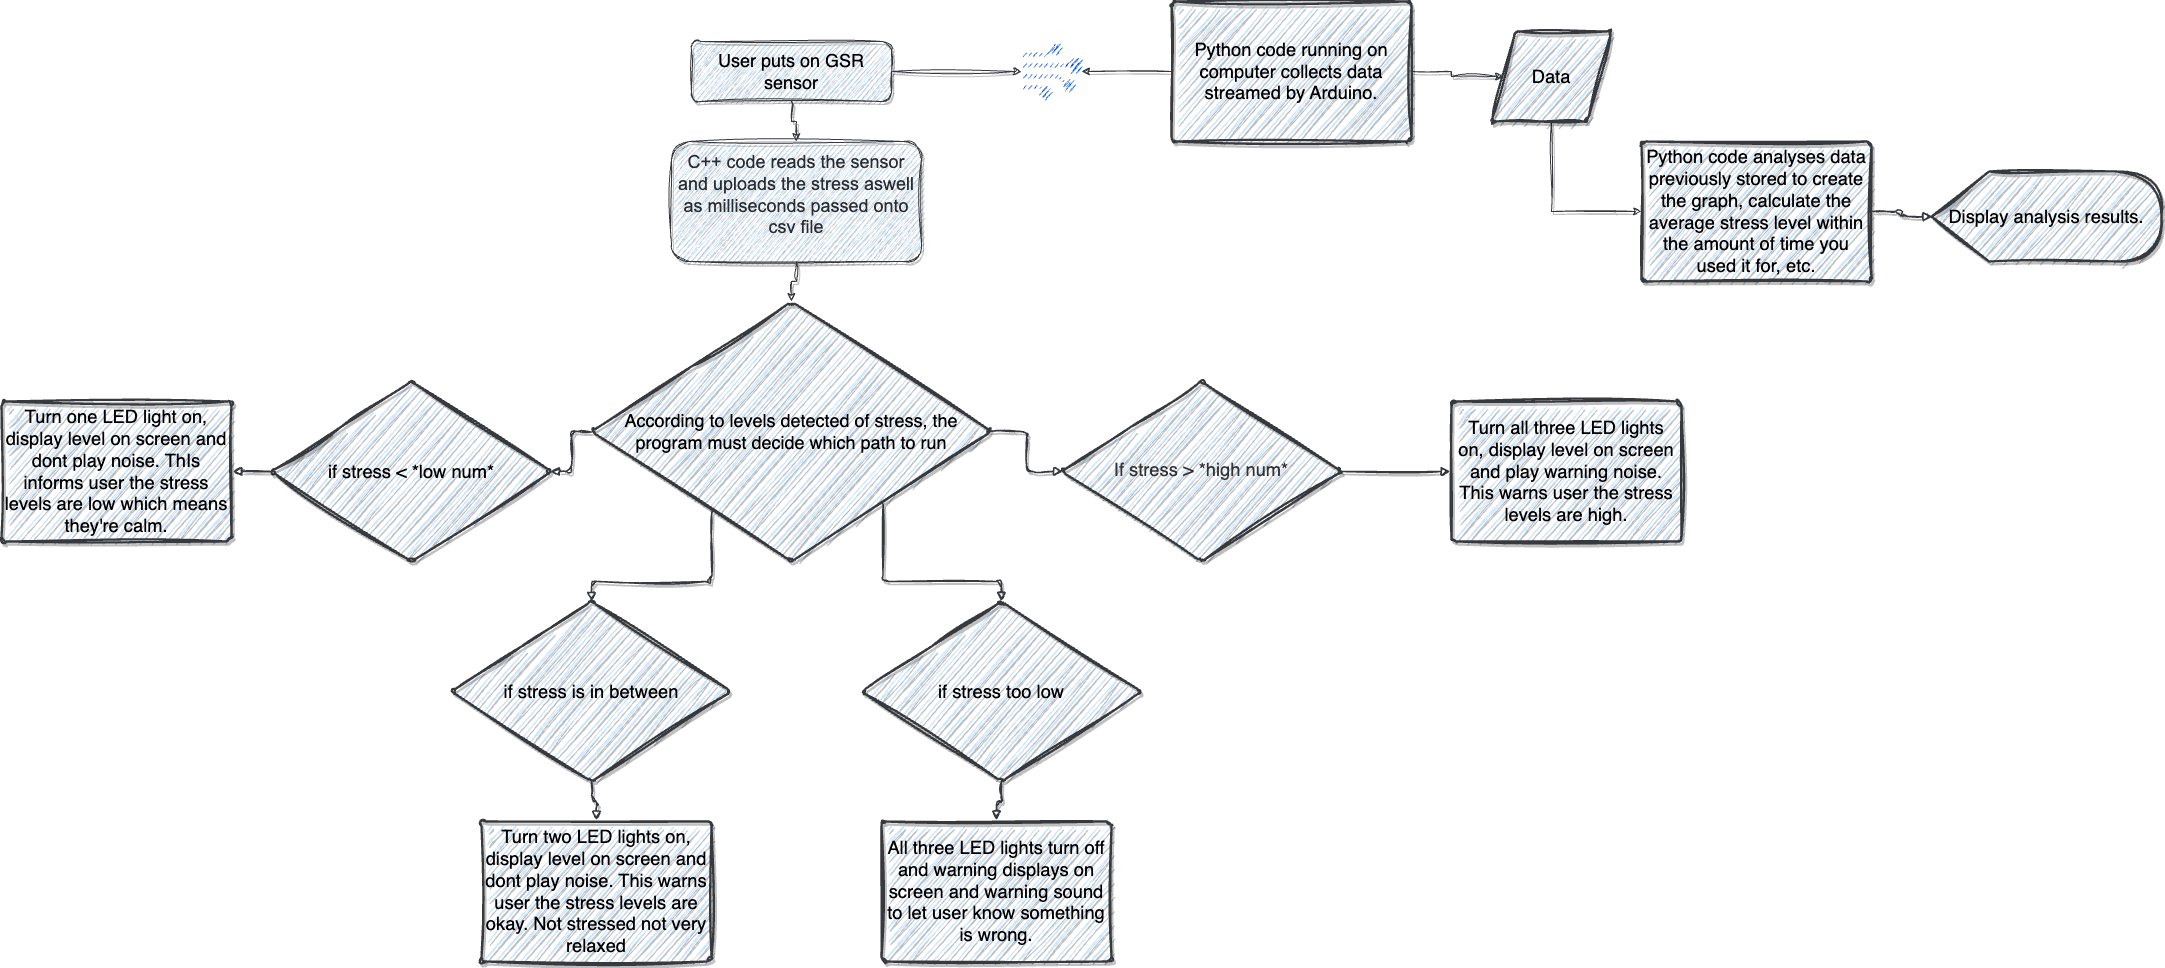

The diagram above was exported from draw.io. Its source (the exported page's mxGraphModel, read from the mxfile embedded in the PNG):
<mxGraphModel dx="3554" dy="1538" grid="1" gridSize="10" guides="1" tooltips="1" connect="1" arrows="1" fold="1" page="1" pageScale="1" pageWidth="1169" pageHeight="827" math="0" shadow="0">
  <root>
    <mxCell id="WIyWlLk6GJQsqaUBKTNV-0" />
    <mxCell id="WIyWlLk6GJQsqaUBKTNV-1" parent="WIyWlLk6GJQsqaUBKTNV-0" />
    <mxCell id="Ni8iwfUzkvJFOsJATI-E-1" style="edgeStyle=orthogonalEdgeStyle;rounded=0;orthogonalLoop=1;jettySize=auto;html=1;exitX=0.5;exitY=1;exitDx=0;exitDy=0;entryX=0.5;entryY=0;entryDx=0;entryDy=0;fillColor=#cce5ff;strokeColor=#36393d;sketch=1;curveFitting=1;jiggle=2;shadow=1;" edge="1" parent="WIyWlLk6GJQsqaUBKTNV-1" source="WIyWlLk6GJQsqaUBKTNV-3" target="Ni8iwfUzkvJFOsJATI-E-0">
      <mxGeometry relative="1" as="geometry" />
    </mxCell>
    <mxCell id="Ni8iwfUzkvJFOsJATI-E-31" style="edgeStyle=orthogonalEdgeStyle;rounded=0;orthogonalLoop=1;jettySize=auto;html=1;exitX=1;exitY=0.5;exitDx=0;exitDy=0;fillColor=#cce5ff;strokeColor=#36393d;sketch=1;curveFitting=1;jiggle=2;shadow=1;" edge="1" parent="WIyWlLk6GJQsqaUBKTNV-1" source="WIyWlLk6GJQsqaUBKTNV-3" target="Ni8iwfUzkvJFOsJATI-E-30">
      <mxGeometry relative="1" as="geometry" />
    </mxCell>
    <mxCell id="WIyWlLk6GJQsqaUBKTNV-3" value="&lt;font style=&quot;font-size: 18px;&quot;&gt;User puts on GSR sensor&lt;/font&gt;" style="rounded=1;whiteSpace=wrap;html=1;fontSize=12;glass=0;strokeWidth=1;shadow=1;fillColor=#cce5ff;strokeColor=#36393d;sketch=1;curveFitting=1;jiggle=2;" parent="WIyWlLk6GJQsqaUBKTNV-1" vertex="1">
      <mxGeometry x="-270" y="210" width="200" height="60" as="geometry" />
    </mxCell>
    <mxCell id="Ni8iwfUzkvJFOsJATI-E-18" style="edgeStyle=orthogonalEdgeStyle;rounded=0;orthogonalLoop=1;jettySize=auto;html=1;exitX=0.5;exitY=1;exitDx=0;exitDy=0;fillColor=#cce5ff;strokeColor=#36393d;sketch=1;curveFitting=1;jiggle=2;shadow=1;" edge="1" parent="WIyWlLk6GJQsqaUBKTNV-1" source="Ni8iwfUzkvJFOsJATI-E-0" target="Ni8iwfUzkvJFOsJATI-E-3">
      <mxGeometry relative="1" as="geometry">
        <mxPoint x="-168.5" y="451" as="targetPoint" />
      </mxGeometry>
    </mxCell>
    <mxCell id="Ni8iwfUzkvJFOsJATI-E-0" value="&lt;p style=&quot;line-height:1.38;margin-top:0pt;margin-bottom:0pt;&quot; dir=&quot;ltr&quot;&gt;&lt;/p&gt;&lt;div&gt;&lt;/div&gt;&lt;span style=&quot;font-family: Arial, sans-serif; color: rgb(40, 44, 51); background-color: transparent; font-variant-numeric: normal; font-variant-east-asian: normal; font-variant-alternates: normal; font-variant-position: normal; vertical-align: baseline;&quot;&gt;&lt;font style=&quot;font-size: 18px;&quot;&gt;C++ code reads the sensor and uploads the stress aswell as milliseconds passed onto csv file&lt;/font&gt;&lt;/span&gt;&lt;p&gt;&lt;/p&gt;&lt;font size=&quot;3&quot;&gt;&lt;span id=&quot;docs-internal-guid-246f0646-7fff-f242-511e-256a488dd79e&quot;&gt;&lt;/span&gt;&lt;/font&gt;" style="rounded=1;whiteSpace=wrap;html=1;fillColor=#cce5ff;strokeColor=#36393d;sketch=1;curveFitting=1;jiggle=2;shadow=1;" vertex="1" parent="WIyWlLk6GJQsqaUBKTNV-1">
      <mxGeometry x="-290" y="310" width="250" height="120" as="geometry" />
    </mxCell>
    <mxCell id="Ni8iwfUzkvJFOsJATI-E-3" value="&lt;font style=&quot;font-size: 18px;&quot;&gt;According to levels detected of stress, the program must decide which path to run&lt;/font&gt;" style="html=1;overflow=block;blockSpacing=1;whiteSpace=wrap;rhombus;fontSize=18.3;spacing=3.8;strokeOpacity=100;rounded=1;absoluteArcSize=1;arcSize=9;strokeWidth=2.3;lucidId=k7shXehBKP56;align=center;fillColor=#cce5ff;strokeColor=#36393d;sketch=1;curveFitting=1;jiggle=2;shadow=1;" vertex="1" parent="WIyWlLk6GJQsqaUBKTNV-1">
      <mxGeometry x="-370" y="470" width="400" height="260" as="geometry" />
    </mxCell>
    <mxCell id="Ni8iwfUzkvJFOsJATI-E-4" value="" style="html=1;jettySize=18;whiteSpace=wrap;fontSize=13;strokeWidth=1.5;rounded=1;arcSize=12;edgeStyle=orthogonalEdgeStyle;startArrow=none;endArrow=block;endFill=1;exitX=0.301;exitY=0.808;exitPerimeter=0;entryX=0.5;entryY=0.001;entryPerimeter=0;lucidId=78shT6yFrwm.;fillColor=#cce5ff;strokeColor=#36393d;sketch=1;curveFitting=1;jiggle=2;shadow=1;" edge="1" parent="WIyWlLk6GJQsqaUBKTNV-1" source="Ni8iwfUzkvJFOsJATI-E-3" target="Ni8iwfUzkvJFOsJATI-E-5">
      <mxGeometry width="100" height="100" relative="1" as="geometry">
        <Array as="points" />
      </mxGeometry>
    </mxCell>
    <mxCell id="Ni8iwfUzkvJFOsJATI-E-5" value="if stress is in between" style="html=1;overflow=block;blockSpacing=1;whiteSpace=wrap;rhombus;fontSize=18.3;spacing=3.8;strokeOpacity=100;rounded=1;absoluteArcSize=1;arcSize=9;strokeWidth=2.3;lucidId=78shEv3bxAJH;fillColor=#cce5ff;strokeColor=#36393d;sketch=1;curveFitting=1;jiggle=2;shadow=1;" vertex="1" parent="WIyWlLk6GJQsqaUBKTNV-1">
      <mxGeometry x="-510" y="770" width="280" height="180" as="geometry" />
    </mxCell>
    <mxCell id="Ni8iwfUzkvJFOsJATI-E-6" value="" style="html=1;jettySize=18;whiteSpace=wrap;fontSize=13;strokeWidth=1.5;rounded=1;arcSize=12;edgeStyle=orthogonalEdgeStyle;startArrow=none;endArrow=block;endFill=1;exitX=0.005;exitY=0.5;exitPerimeter=0;entryX=0.995;entryY=0.5;entryPerimeter=0;lucidId=98shAeVzFmSJ;fillColor=#cce5ff;strokeColor=#36393d;sketch=1;curveFitting=1;jiggle=2;shadow=1;" edge="1" parent="WIyWlLk6GJQsqaUBKTNV-1" source="Ni8iwfUzkvJFOsJATI-E-3" target="Ni8iwfUzkvJFOsJATI-E-7">
      <mxGeometry width="100" height="100" relative="1" as="geometry">
        <Array as="points" />
      </mxGeometry>
    </mxCell>
    <mxCell id="Ni8iwfUzkvJFOsJATI-E-7" value="if stress &amp;lt; *low num*" style="html=1;overflow=block;blockSpacing=1;whiteSpace=wrap;rhombus;fontSize=18.3;spacing=3.8;strokeOpacity=100;rounded=1;absoluteArcSize=1;arcSize=9;strokeWidth=2.3;lucidId=98shX.w0Helb;fillColor=#cce5ff;strokeColor=#36393d;sketch=1;curveFitting=1;jiggle=2;shadow=1;" vertex="1" parent="WIyWlLk6GJQsqaUBKTNV-1">
      <mxGeometry x="-690" y="550" width="280" height="180" as="geometry" />
    </mxCell>
    <mxCell id="Ni8iwfUzkvJFOsJATI-E-8" value="" style="html=1;jettySize=18;whiteSpace=wrap;fontSize=13;strokeWidth=1.5;rounded=1;arcSize=12;edgeStyle=orthogonalEdgeStyle;startArrow=none;endArrow=block;endFill=1;exitX=0.995;exitY=0.5;exitPerimeter=0;entryX=0.005;entryY=0.5;entryPerimeter=0;lucidId=_8shE5OmrrCA;fillColor=#cce5ff;strokeColor=#36393d;sketch=1;curveFitting=1;jiggle=2;shadow=1;" edge="1" parent="WIyWlLk6GJQsqaUBKTNV-1" source="Ni8iwfUzkvJFOsJATI-E-3" target="Ni8iwfUzkvJFOsJATI-E-9">
      <mxGeometry width="100" height="100" relative="1" as="geometry">
        <Array as="points" />
      </mxGeometry>
    </mxCell>
    <mxCell id="Ni8iwfUzkvJFOsJATI-E-9" value="&lt;div style=&quot;display: flex; justify-content: center; text-align: center; align-items: baseline; font-size: 0; line-height: 1.25;margin-top: -2px;&quot;&gt;&lt;span&gt;&lt;span style=&quot;font-size:18.3px;color:#333333;&quot;&gt;&lt;span style=&quot;font-size:18.3px;color:#333333;&quot;&gt;If stress &amp;gt;&lt;/span&gt;&lt;span style=&quot;font-size:18.3px;color:#333333;&quot;&gt; *high num*&lt;/span&gt;&lt;/span&gt;&lt;/span&gt;&lt;/div&gt;" style="html=1;overflow=block;blockSpacing=1;whiteSpace=wrap;rhombus;fontSize=13;spacing=3.8;strokeOpacity=100;rounded=1;absoluteArcSize=1;arcSize=9;strokeWidth=2.3;lucidId=_8shC2VS1TvO;fillColor=#cce5ff;strokeColor=#36393d;sketch=1;curveFitting=1;jiggle=2;shadow=1;" vertex="1" parent="WIyWlLk6GJQsqaUBKTNV-1">
      <mxGeometry x="100" y="550" width="280" height="180" as="geometry" />
    </mxCell>
    <mxCell id="Ni8iwfUzkvJFOsJATI-E-10" value="" style="html=1;jettySize=18;whiteSpace=wrap;fontSize=13;strokeWidth=1.5;rounded=1;arcSize=12;edgeStyle=orthogonalEdgeStyle;startArrow=none;endArrow=block;endFill=1;exitX=0.5;exitY=0.999;exitPerimeter=0;entryX=0.5;entryY=-0.008;entryPerimeter=0;lucidId=i_shHu9IlFWx;fillColor=#cce5ff;strokeColor=#36393d;sketch=1;curveFitting=1;jiggle=2;shadow=1;" edge="1" parent="WIyWlLk6GJQsqaUBKTNV-1" source="Ni8iwfUzkvJFOsJATI-E-5" target="Ni8iwfUzkvJFOsJATI-E-11">
      <mxGeometry width="100" height="100" relative="1" as="geometry">
        <Array as="points" />
      </mxGeometry>
    </mxCell>
    <mxCell id="Ni8iwfUzkvJFOsJATI-E-11" value="Turn two LED lights on, display level on screen and dont play noise. This warns user the stress levels are okay. Not stressed not very relaxed" style="html=1;overflow=block;blockSpacing=1;whiteSpace=wrap;fontSize=18.3;spacing=3.8;strokeOpacity=100;rounded=1;absoluteArcSize=1;arcSize=9;strokeWidth=2.3;lucidId=i_shl052vwIO;fillColor=#cce5ff;strokeColor=#36393d;sketch=1;curveFitting=1;jiggle=2;shadow=1;" vertex="1" parent="WIyWlLk6GJQsqaUBKTNV-1">
      <mxGeometry x="-480" y="990" width="230" height="140" as="geometry" />
    </mxCell>
    <mxCell id="Ni8iwfUzkvJFOsJATI-E-12" value="" style="html=1;jettySize=18;whiteSpace=wrap;fontSize=13;strokeWidth=1.5;rounded=1;arcSize=12;edgeStyle=orthogonalEdgeStyle;startArrow=none;endArrow=block;endFill=1;exitX=0.005;exitY=0.5;exitPerimeter=0;entryX=1.005;entryY=0.5;entryPerimeter=0;lucidId=j_shIaSma5RO;fillColor=#cce5ff;strokeColor=#36393d;sketch=1;curveFitting=1;jiggle=2;shadow=1;" edge="1" parent="WIyWlLk6GJQsqaUBKTNV-1" source="Ni8iwfUzkvJFOsJATI-E-7" target="Ni8iwfUzkvJFOsJATI-E-13">
      <mxGeometry width="100" height="100" relative="1" as="geometry">
        <Array as="points" />
      </mxGeometry>
    </mxCell>
    <mxCell id="Ni8iwfUzkvJFOsJATI-E-13" value="Turn one LED light on, display level on screen and dont play noise.  ThIs informs user the stress levels are low which means they're calm." style="html=1;overflow=block;blockSpacing=1;whiteSpace=wrap;fontSize=18.3;spacing=3.8;strokeOpacity=100;rounded=1;absoluteArcSize=1;arcSize=9;strokeWidth=2.3;lucidId=n~shptdSfItP;fillColor=#cce5ff;strokeColor=#36393d;sketch=1;curveFitting=1;jiggle=2;shadow=1;" vertex="1" parent="WIyWlLk6GJQsqaUBKTNV-1">
      <mxGeometry x="-960" y="570" width="230" height="140" as="geometry" />
    </mxCell>
    <mxCell id="Ni8iwfUzkvJFOsJATI-E-14" value="" style="html=1;jettySize=18;whiteSpace=wrap;fontSize=13;strokeWidth=1.5;rounded=1;arcSize=12;edgeStyle=orthogonalEdgeStyle;startArrow=none;endArrow=block;endFill=1;exitX=0.729;exitY=0.778;exitPerimeter=0;entryX=0.5;entryY=0.001;entryPerimeter=0;lucidId=-ethSZ4X8FhI;fillColor=#cce5ff;strokeColor=#36393d;sketch=1;curveFitting=1;jiggle=2;shadow=1;" edge="1" parent="WIyWlLk6GJQsqaUBKTNV-1" source="Ni8iwfUzkvJFOsJATI-E-3" target="Ni8iwfUzkvJFOsJATI-E-15">
      <mxGeometry width="100" height="100" relative="1" as="geometry">
        <Array as="points" />
      </mxGeometry>
    </mxCell>
    <mxCell id="Ni8iwfUzkvJFOsJATI-E-15" value="if stress too low" style="html=1;overflow=block;blockSpacing=1;whiteSpace=wrap;rhombus;fontSize=18.3;spacing=3.8;strokeOpacity=100;rounded=1;absoluteArcSize=1;arcSize=9;strokeWidth=2.3;lucidId=lgthgXM7hFtM;fillColor=#cce5ff;strokeColor=#36393d;sketch=1;curveFitting=1;jiggle=2;shadow=1;" vertex="1" parent="WIyWlLk6GJQsqaUBKTNV-1">
      <mxGeometry x="-100" y="770" width="280" height="180" as="geometry" />
    </mxCell>
    <mxCell id="Ni8iwfUzkvJFOsJATI-E-16" value="" style="html=1;jettySize=18;whiteSpace=wrap;fontSize=13;strokeWidth=1.5;rounded=1;arcSize=12;edgeStyle=orthogonalEdgeStyle;startArrow=none;endArrow=block;endFill=1;exitX=0.5;exitY=0.999;exitPerimeter=0;entryX=0.5;entryY=-0.008;entryPerimeter=0;lucidId=LhthOJt5ox3d;fillColor=#cce5ff;strokeColor=#36393d;sketch=1;curveFitting=1;jiggle=2;shadow=1;" edge="1" parent="WIyWlLk6GJQsqaUBKTNV-1" source="Ni8iwfUzkvJFOsJATI-E-15" target="Ni8iwfUzkvJFOsJATI-E-17">
      <mxGeometry width="100" height="100" relative="1" as="geometry">
        <Array as="points" />
      </mxGeometry>
    </mxCell>
    <mxCell id="Ni8iwfUzkvJFOsJATI-E-17" value="All three LED lights turn off and warning displays on screen and warning sound to let user know something is wrong. " style="html=1;overflow=block;blockSpacing=1;whiteSpace=wrap;fontSize=18.3;spacing=3.8;strokeOpacity=100;rounded=1;absoluteArcSize=1;arcSize=9;strokeWidth=2.3;lucidId=LhthyXKcnJxq;fillColor=#cce5ff;strokeColor=#36393d;sketch=1;curveFitting=1;jiggle=2;shadow=1;" vertex="1" parent="WIyWlLk6GJQsqaUBKTNV-1">
      <mxGeometry x="-80" y="990" width="230" height="140" as="geometry" />
    </mxCell>
    <mxCell id="Ni8iwfUzkvJFOsJATI-E-19" value="" style="html=1;jettySize=18;whiteSpace=wrap;fontSize=13;strokeWidth=1.5;rounded=1;arcSize=12;edgeStyle=orthogonalEdgeStyle;startArrow=none;endArrow=block;endFill=1;entryX=-0.005;entryY=0.5;entryPerimeter=0;lucidId=X-shAa1g8wfc;exitX=1;exitY=0.5;exitDx=0;exitDy=0;fillColor=#cce5ff;strokeColor=#36393d;sketch=1;curveFitting=1;jiggle=2;shadow=1;" edge="1" parent="WIyWlLk6GJQsqaUBKTNV-1" target="Ni8iwfUzkvJFOsJATI-E-20" source="Ni8iwfUzkvJFOsJATI-E-9">
      <mxGeometry width="100" height="100" relative="1" as="geometry">
        <Array as="points" />
        <mxPoint x="400" y="731" as="sourcePoint" />
      </mxGeometry>
    </mxCell>
    <mxCell id="Ni8iwfUzkvJFOsJATI-E-20" value="Turn all three LED lights on, display level on screen and play warning noise. This warns user the stress levels are high." style="html=1;overflow=block;blockSpacing=1;whiteSpace=wrap;fontSize=18.3;spacing=3.8;strokeOpacity=100;rounded=1;absoluteArcSize=1;arcSize=9;strokeWidth=2.3;lucidId=X-shf1rri-4V;fillColor=#cce5ff;strokeColor=#36393d;sketch=1;curveFitting=1;jiggle=2;shadow=1;" vertex="1" parent="WIyWlLk6GJQsqaUBKTNV-1">
      <mxGeometry x="490" y="570" width="230" height="140" as="geometry" />
    </mxCell>
    <mxCell id="Ni8iwfUzkvJFOsJATI-E-29" style="edgeStyle=orthogonalEdgeStyle;rounded=0;orthogonalLoop=1;jettySize=auto;html=1;exitX=1;exitY=0.5;exitDx=0;exitDy=0;entryX=0;entryY=0.5;entryDx=0;entryDy=0;fillColor=#cce5ff;strokeColor=#36393d;sketch=1;curveFitting=1;jiggle=2;shadow=1;" edge="1" parent="WIyWlLk6GJQsqaUBKTNV-1" source="Ni8iwfUzkvJFOsJATI-E-21" target="Ni8iwfUzkvJFOsJATI-E-25">
      <mxGeometry relative="1" as="geometry" />
    </mxCell>
    <mxCell id="Ni8iwfUzkvJFOsJATI-E-32" style="edgeStyle=orthogonalEdgeStyle;rounded=0;orthogonalLoop=1;jettySize=auto;html=1;exitX=0;exitY=0.5;exitDx=0;exitDy=0;fillColor=#cce5ff;strokeColor=#36393d;sketch=1;curveFitting=1;jiggle=2;shadow=1;" edge="1" parent="WIyWlLk6GJQsqaUBKTNV-1" source="Ni8iwfUzkvJFOsJATI-E-21" target="Ni8iwfUzkvJFOsJATI-E-30">
      <mxGeometry relative="1" as="geometry" />
    </mxCell>
    <mxCell id="Ni8iwfUzkvJFOsJATI-E-21" value="Python code running on computer collects data streamed by Arduino." style="html=1;overflow=block;blockSpacing=1;whiteSpace=wrap;fontSize=18.3;spacing=3.8;strokeOpacity=100;rounded=1;absoluteArcSize=1;arcSize=9;strokeWidth=2.3;lucidId=gmthQ-2Yf_gb;fillColor=#cce5ff;strokeColor=#36393d;sketch=1;curveFitting=1;jiggle=2;shadow=1;" vertex="1" parent="WIyWlLk6GJQsqaUBKTNV-1">
      <mxGeometry x="210" y="170" width="240" height="140" as="geometry" />
    </mxCell>
    <mxCell id="Ni8iwfUzkvJFOsJATI-E-24" value="Python code analyses data previously stored to create the graph, calculate the average stress level within the amount of time you used it for, etc." style="html=1;overflow=block;blockSpacing=1;whiteSpace=wrap;fontSize=18.3;spacing=3.8;strokeOpacity=100;rounded=1;absoluteArcSize=1;arcSize=9;strokeWidth=2.3;lucidId=CnthzXcCx.Cr;fillColor=#cce5ff;strokeColor=#36393d;sketch=1;curveFitting=1;jiggle=2;shadow=1;" vertex="1" parent="WIyWlLk6GJQsqaUBKTNV-1">
      <mxGeometry x="680" y="310" width="230" height="140" as="geometry" />
    </mxCell>
    <mxCell id="Ni8iwfUzkvJFOsJATI-E-33" style="edgeStyle=orthogonalEdgeStyle;rounded=0;orthogonalLoop=1;jettySize=auto;html=1;exitX=0.5;exitY=1;exitDx=0;exitDy=0;entryX=0;entryY=0.5;entryDx=0;entryDy=0;fillColor=#cce5ff;strokeColor=#36393d;sketch=1;curveFitting=1;jiggle=2;shadow=1;" edge="1" parent="WIyWlLk6GJQsqaUBKTNV-1" source="Ni8iwfUzkvJFOsJATI-E-25" target="Ni8iwfUzkvJFOsJATI-E-24">
      <mxGeometry relative="1" as="geometry">
        <mxPoint x="594.5294117647059" y="451" as="targetPoint" />
      </mxGeometry>
    </mxCell>
    <mxCell id="Ni8iwfUzkvJFOsJATI-E-25" value="Data" style="html=1;overflow=block;blockSpacing=1;whiteSpace=wrap;shape=parallelogram;perimeter=parallelogramPerimeter;anchorPointDirection=0;fontSize=18.3;spacing=3.8;strokeOpacity=100;rounded=1;absoluteArcSize=1;arcSize=9;strokeWidth=2.3;lucidId=wqthsgR8.YZM;fillColor=#cce5ff;strokeColor=#36393d;sketch=1;curveFitting=1;jiggle=2;shadow=1;" vertex="1" parent="WIyWlLk6GJQsqaUBKTNV-1">
      <mxGeometry x="530" y="200" width="120" height="90" as="geometry" />
    </mxCell>
    <mxCell id="Ni8iwfUzkvJFOsJATI-E-26" value="Display analysis results." style="html=1;overflow=block;blockSpacing=1;whiteSpace=wrap;shape=display;fontSize=18.3;spacing=3.8;strokeOpacity=100;rounded=1;absoluteArcSize=1;arcSize=9;strokeWidth=2.3;lucidId=HrthIeXK1Yea;fillColor=#cce5ff;strokeColor=#36393d;sketch=1;curveFitting=1;jiggle=2;shadow=1;" vertex="1" parent="WIyWlLk6GJQsqaUBKTNV-1">
      <mxGeometry x="970" y="340" width="230" height="90" as="geometry" />
    </mxCell>
    <mxCell id="Ni8iwfUzkvJFOsJATI-E-27" value="" style="html=1;jettySize=18;whiteSpace=wrap;fontSize=13;strokeWidth=1.5;rounded=1;arcSize=12;edgeStyle=orthogonalEdgeStyle;startArrow=none;endArrow=block;endFill=1;exitX=1.005;exitY=0.5;exitPerimeter=0;entryX=0.003;entryY=0.5;entryPerimeter=0;lucidId=_tthPH.pYRl9;fillColor=#cce5ff;strokeColor=#36393d;sketch=1;curveFitting=1;jiggle=2;shadow=1;" edge="1" parent="WIyWlLk6GJQsqaUBKTNV-1" source="Ni8iwfUzkvJFOsJATI-E-24" target="Ni8iwfUzkvJFOsJATI-E-26">
      <mxGeometry width="100" height="100" relative="1" as="geometry">
        <Array as="points" />
      </mxGeometry>
    </mxCell>
    <mxCell id="Ni8iwfUzkvJFOsJATI-E-30" value="" style="outlineConnect=0;fillColor=#0050ef;strokeColor=#001DBC;dashed=0;verticalLabelPosition=bottom;verticalAlign=top;align=center;html=1;fontSize=12;fontStyle=0;aspect=fixed;pointerEvents=1;shape=mxgraph.aws4.data_stream;shadow=0;fontColor=#ffffff;sketch=1;curveFitting=1;jiggle=2;" vertex="1" parent="WIyWlLk6GJQsqaUBKTNV-1">
      <mxGeometry x="60" y="210" width="60" height="60" as="geometry" />
    </mxCell>
  </root>
</mxGraphModel>